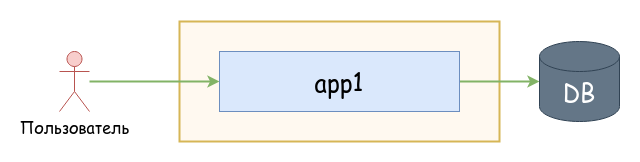

The diagram above was exported from draw.io. Its source (the exported page's mxGraphModel, read from the mxfile embedded in the PNG):
<mxGraphModel dx="1419" dy="769" grid="1" gridSize="10" guides="1" tooltips="1" connect="1" arrows="1" fold="1" page="1" pageScale="1" pageWidth="3300" pageHeight="2339" background="none" math="0" shadow="0">
  <root>
    <mxCell id="0" />
    <mxCell id="1" parent="0" />
    <mxCell id="2" value="" style="rounded=0;whiteSpace=wrap;html=1;verticalAlign=top;spacingTop=-48;fontFamily=Comic Sans MS;fontSize=24;fillColor=#FFF9F0;strokeColor=#d6b656;fillStyle=auto;strokeWidth=2;" vertex="1" parent="1">
      <mxGeometry x="280" y="560" width="320" height="120" as="geometry" />
    </mxCell>
    <mxCell id="3" style="rounded=0;orthogonalLoop=1;jettySize=auto;html=1;entryX=0;entryY=0.5;entryDx=0;entryDy=0;fontFamily=Comic Sans MS;fontColor=#82B366;strokeColor=#82B366;strokeWidth=2;" edge="1" source="4" target="6" parent="1">
      <mxGeometry relative="1" as="geometry">
        <mxPoint x="180" y="500" as="sourcePoint" />
        <mxPoint x="270.25" y="620.24" as="targetPoint" />
      </mxGeometry>
    </mxCell>
    <mxCell id="4" value="Пользователь" style="shape=umlActor;verticalLabelPosition=bottom;verticalAlign=top;html=1;outlineConnect=0;fillColor=#f8cecc;strokeColor=#b85450;fontSize=16;fontFamily=Comic Sans MS;" vertex="1" parent="1">
      <mxGeometry x="160" y="590" width="30" height="60" as="geometry" />
    </mxCell>
    <mxCell id="5" style="rounded=0;orthogonalLoop=1;jettySize=auto;html=1;entryX=0;entryY=0.5;entryDx=0;entryDy=0;entryPerimeter=0;fontFamily=Comic Sans MS;fontColor=#82B366;strokeColor=#82B366;strokeWidth=2;exitX=1;exitY=0.5;exitDx=0;exitDy=0;" edge="1" source="6" target="7" parent="1">
      <mxGeometry relative="1" as="geometry" />
    </mxCell>
    <mxCell id="6" value="app1" style="rounded=0;whiteSpace=wrap;html=1;verticalAlign=middle;fontSize=24;fillColor=#dae8fc;strokeColor=#6c8ebf;fontFamily=Comic Sans MS;fillStyle=solid;" vertex="1" parent="1">
      <mxGeometry x="320" y="590" width="240" height="60" as="geometry" />
    </mxCell>
    <mxCell id="7" value="DB" style="shape=cylinder3;whiteSpace=wrap;html=1;boundedLbl=1;backgroundOutline=1;size=15;verticalAlign=top;fontSize=24;fillColor=#647687;strokeColor=#314354;fontFamily=Comic Sans MS;fillStyle=solid;strokeWidth=1;fontColor=#ffffff;" vertex="1" parent="1">
      <mxGeometry x="640" y="580" width="80" height="80" as="geometry" />
    </mxCell>
  </root>
</mxGraphModel>